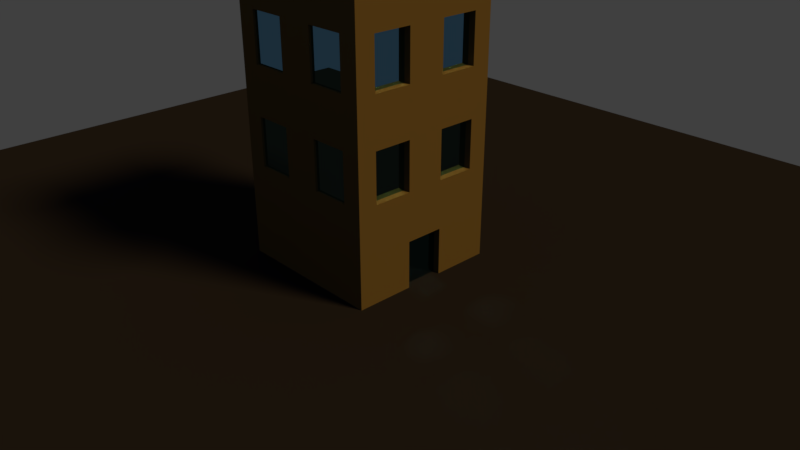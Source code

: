 # Source: office_building_tim.blend  (saved by Blender 2.78.0; exported with 4.5.12 LTS)
import bpy
from mathutils import Matrix  # noqa: F401  (used for matrix-valued properties, if any)

bpy.ops.wm.read_factory_settings(use_empty=True)
scene = bpy.context.scene
scene.name = 'Scene'

# ---- collections
col_collection_1 = bpy.data.collections.new('Collection 1'); scene.collection.children.link(col_collection_1)

# ---- materials (node trees are filled in below, after node groups)
mat_ground = bpy.data.materials.new('ground')
mat_ground.alpha_threshold = 0.0
mat_ground.roughness = 0.5
mat_material = bpy.data.materials.new('Material')
mat_material.alpha_threshold = 0.0
mat_material.roughness = 0.5
mat_material.line_color = (0.0, 0.0, 0.0, 1.0)
mat_window = bpy.data.materials.new('Window')
mat_window.alpha_threshold = 0.0
mat_window.roughness = 0.5
mat_door = bpy.data.materials.new('Door')
mat_door.alpha_threshold = 0.0
mat_door.roughness = 0.5

# ---- material node trees
mat_ground.use_nodes = True; mat_ground.node_tree.nodes.clear()
_N = mat_ground.node_tree.nodes; _L = mat_ground.node_tree.links
n0 = _N.new('ShaderNodeOutputMaterial'); n0.name = 'Material Output'; n0.location = (300, 300)
n1 = _N.new('ShaderNodeBsdfDiffuse'); n1.name = 'Diffuse BSDF'; n1.location = (10, 300)
n1.inputs[0].default_value = (0.01391, 0.01259, 0.01599, 1.0)
_L.new(n1.outputs[0], n0.inputs[0])
n0.is_active_output = True
mat_material.use_nodes = True; mat_material.node_tree.nodes.clear()
_N = mat_material.node_tree.nodes; _L = mat_material.node_tree.links
n0 = _N.new('ShaderNodeBsdfDiffuse'); n0.name = 'Diffuse BSDF'; n0.location = (10, 300)
n0.inputs[0].default_value = (0.2582, 0.1779, 0.07036, 1.0)
n1 = _N.new('ShaderNodeOutputMaterial'); n1.name = 'Material Output'; n1.location = (499, 300)
n2 = _N.new('ShaderNodeMixShader'); n2.name = 'Mix Shader'; n2.location = (279, 283)
_L.new(n0.outputs[0], n2.inputs[1])
_L.new(n2.outputs[0], n1.inputs[0])
n1.is_active_output = True
mat_window.use_nodes = True; mat_window.node_tree.nodes.clear()
_N = mat_window.node_tree.nodes; _L = mat_window.node_tree.links
n0 = _N.new('ShaderNodeOutputMaterial'); n0.name = 'Material Output'; n0.location = (300, 300)
n1 = _N.new('ShaderNodeBsdfAnisotropic'); n1.name = 'Glossy BSDF'; n1.location = (10, 300)
n1.distribution = 'GGX'
n1.inputs[0].default_value = (0.2097, 0.5068, 0.8, 1.0)
n1.inputs[1].default_value = 0.0
_L.new(n1.outputs[0], n0.inputs[0])
n0.is_active_output = True
mat_door.use_nodes = True; mat_door.node_tree.nodes.clear()
_N = mat_door.node_tree.nodes; _L = mat_door.node_tree.links
n0 = _N.new('ShaderNodeBsdfAnisotropic'); n0.name = 'Glossy BSDF'; n0.location = (10, 300)
n0.distribution = 'BECKMANN'
n0.inputs[0].default_value = (0.1266, 0.4683, 0.8, 1.0)
n0.inputs[1].default_value = 0.0
n1 = _N.new('ShaderNodeOutputMaterial'); n1.name = 'Material Output'; n1.location = (613, 307)
n2 = _N.new('ShaderNodeMixShader'); n2.name = 'Mix Shader'; n2.location = (317, 326)
n2.inputs[0].default_value = 0.2909
n3 = _N.new('ShaderNodeBsdfTransparent'); n3.name = 'Transparent BSDF'; n3.location = (28, 117)
_L.new(n0.outputs[0], n2.inputs[1])
_L.new(n2.outputs[0], n1.inputs[0])
_L.new(n3.outputs[0], n2.inputs[2])
n1.is_active_output = True

# ---- world
world_world = bpy.data.worlds.new('World'); scene.world = world_world
world_world.color = (0.05088, 0.05088, 0.05088)
world_world.use_sun_shadow = False
world_world.sun_shadow_jitter_overblur = 0.0
world_world.cycles.sampling_method = 'MANUAL'

# ---- cameras
cam_camera = bpy.data.cameras.new('Camera')
cam_camera.clip_end = 100.0
cam_camera.lens = 35.0
cam_camera.sensor_width = 32.0
cam_camera.sensor_height = 18.0
cam_camera.ortho_scale = 7.314
cam_camera.dof.focus_distance = 0.0

# ---- lights
light_lamp = bpy.data.lights.new('Lamp', 'SUN')
light_lamp.color = (1.0, 0.6633, 0.23)
light_lamp.transmission_factor = 0.0
light_lamp.cutoff_distance = 30.0
light_lamp.angle = 0.1993
light_lamp.energy = 2.7
light_lamp.shadow_buffer_clip_start = 1.001
light_lamp.shadow_soft_size = 0.1
light_lamp.shadow_cascade_max_distance = 1000.0

# ---- meshes
me_plane = bpy.data.meshes.new('Plane')
me_plane.from_pydata([(-1.0, -1.0, 0.0), (1.0, -1.0, 0.0), (-1.0, 1.0, 0.0), (1.0, 1.0, 0.0)], [], [(0, 1, 3, 2)])
me_plane.materials.append(mat_ground)
me_plane.use_remesh_preserve_volume = False
me_plane.use_remesh_preserve_attributes = False
me_plane.use_mirror_vertex_groups = False
me_plane.update()
me_cube = bpy.data.meshes.new('Cube')
me_cube.from_pydata([(1.0, 1.0, -1.493), (1.0, -1.0, -1.493), (-1.0, -1.0, -1.493), (-1.0, 1.0, -1.493), (1.207, 1.207, 3.556), (1.207, -1.207, 3.556), (-1.207, -1.207, 3.556), (-1.207, 1.207, 3.556), (1.0, 0.0, -1.493), (1.788e-07, 1.0, -1.493), (1.0, 1.0, 1.032), (-5.96e-08, -1.0, -1.493), (1.0, -1.0, 1.032), (-1.0, 2.384e-07, -1.493), (-1.0, -1.0, 1.032), (-1.0, 1.0, 1.032), (1.207, -5.404e-07, 3.556), (3.136e-07, 1.207, 3.556), (-6.216e-07, -1.207, 3.556), (-1.207, 2.509e-07, 3.556), (2.384e-07, 1.0, 1.032), (-1.0, 2.98e-07, 1.032), (-2.98e-07, -1.0, 1.032), (1.0, -2.384e-07, 1.032), (5.96e-08, 1.192e-07, -1.493), (1.0, -0.5, -1.493), (-0.5, 1.0, -1.493), (1.0, 1.0, 2.294), (-0.5, -1.0, -1.493), (1.0, -1.0, 2.294), (-1.0, 0.5, -1.493), (-1.0, -1.0, 2.294), (-1.0, 1.0, 2.294), (1.207, -0.6034, 3.556), (-0.6034, 1.207, 3.556), (-0.6034, -1.207, 3.556), (-1.207, 0.6034, 3.556), (1.0, 0.5, -1.493), (0.5, 1.0, -1.493), (1.0, 1.0, -0.2307), (0.5, -1.0, -1.493), (1.0, -1.0, -0.2307), (-1.0, -0.5, -1.493), (-1.0, -1.0, -0.2307), (-1.0, 1.0, -0.2307), (1.207, 0.6034, 3.556), (0.6034, 1.207, 3.556), (0.6034, -1.207, 3.556), (-1.207, -0.6034, 3.556), (-0.5, 1.0, 1.032), (0.5, 1.0, 1.032), (2.384e-07, 1.0, 2.294), (2.086e-07, 1.0, -0.2307), (-1.0, 0.5, 1.032), (-1.0, -0.5, 1.032), (-1.0, 2.682e-07, -0.2307), (-1.0, 2.384e-07, 2.294), (-0.5, -1.0, 1.032), (0.5, -1.0, 1.032), (-1.788e-07, -1.0, -0.2307), (-4.172e-07, -1.0, 2.294), (1.0, -0.5, 1.032), (1.0, 0.5, 1.032), (1.0, -1.192e-07, -0.2307), (1.0, -3.576e-07, 2.294), (-0.5, 1.788e-07, -1.493), (0.5, 5.96e-08, -1.493), (1.192e-07, 0.5, -1.493), (0.0, -0.5, -1.493), (0.5, -0.5, -1.493), (0.5, 0.5, -1.493), (-0.5, 0.5, -1.493), (1.0, 0.5, 2.294), (1.0, 0.5, -0.2307), (1.0, -0.5, -0.2307), (0.5, -1.0, 2.294), (0.5, -1.0, -0.2307), (-0.5, -1.0, -0.2307), (-1.0, -0.5, 2.294), (-1.0, -0.5, -0.2307), (-1.0, 0.5, -0.2307), (0.5, 1.0, -0.2307), (0.5, 1.0, 2.294), (-0.5, 1.0, 2.294), (-0.5, 1.0, -0.2307), (-1.0, 0.5, 2.294), (-0.5, -1.0, 2.294), (1.0, -0.5, 2.294), (-0.5, -0.5, -1.493), (1.0, -0.75, -1.493), (-0.75, 1.0, -1.493), (1.0, 1.0, 2.925), (-0.75, -1.0, -1.493), (1.0, -1.0, 2.925), (-1.0, 0.75, -1.493), (-1.0, -1.0, 2.925), (-1.0, 1.0, 2.925), (1.207, -0.9052, 3.556), (-0.9052, 1.207, 3.556), (-0.9052, -1.207, 3.556), (-1.207, 0.9052, 3.556), (1.0, 0.25, -1.493), (0.25, 1.0, -1.493), (1.0, 1.0, 0.4004), (0.25, -1.0, -1.493), (1.0, -1.0, 0.4004), (-1.0, -0.25, -1.493), (-1.0, -1.0, 0.4004), (-1.0, 1.0, 0.4004), (1.207, 0.3017, 3.556), (0.3017, 1.207, 3.556), (0.3017, -1.207, 3.556), (-1.207, -0.3017, 3.556), (-0.75, 1.0, 1.032), (0.25, 1.0, 1.032), (2.384e-07, 1.0, 2.925), (2.235e-07, 1.0, 0.4004), (-1.0, 0.75, 1.032), (-1.0, -0.25, 1.032), (-1.0, 2.533e-07, -0.8619), (-1.0, 2.682e-07, 1.663), (-0.75, -1.0, 1.032), (0.25, -1.0, 1.032), (-1.192e-07, -1.0, -0.8619), (-3.576e-07, -1.0, 1.663), (1.0, -0.75, 1.032), (1.0, 0.25, 1.032), (1.0, -5.96e-08, -0.8619), (1.0, -2.98e-07, 1.663), (-0.75, 2.086e-07, -1.493), (0.25, 8.941e-08, -1.493), (1.49e-07, 0.75, -1.493), (2.98e-08, -0.25, -1.493), (1.0, -0.25, -1.493), (-0.25, 1.0, -1.493), (1.0, 1.0, 1.663), (-0.25, -1.0, -1.493), (1.0, -1.0, 1.663), (-1.0, 0.25, -1.493), (-1.0, -1.0, 1.663), (-1.0, 1.0, 1.663), (1.207, -0.3017, 3.556), (-0.3017, 1.207, 3.556), (-0.3017, -1.207, 3.556), (-1.207, 0.3017, 3.556), (1.0, 0.75, -1.493), (0.75, 1.0, -1.493), (1.0, 1.0, -0.8619), (0.75, -1.0, -1.493), (1.0, -1.0, -0.8619), (-1.0, -0.75, -1.493), (-1.0, -1.0, -0.8619), (-1.0, 1.0, -0.8619), (1.207, 0.9052, 3.556), (0.9052, 1.207, 3.556), (0.9052, -1.207, 3.556), (-1.207, -0.9052, 3.556), (-0.25, 1.0, 1.032), (0.75, 1.0, 1.032), (2.384e-07, 1.0, 1.663), (1.937e-07, 1.0, -0.8619), (-1.0, 0.25, 1.032), (-1.0, -0.75, 1.032), (-1.0, 2.831e-07, 0.4004), (-1.0, 2.086e-07, 2.925), (-0.25, -1.0, 1.032), (0.75, -1.0, 1.032), (-2.384e-07, -1.0, 0.4004), (-4.768e-07, -1.0, 2.925), (1.0, -0.25, 1.032), (1.0, 0.75, 1.032), (1.0, -1.788e-07, 0.4004), (1.0, -4.172e-07, 2.925), (-0.25, 1.49e-07, -1.493), (0.75, 2.98e-08, -1.493), (8.941e-08, 0.25, -1.493), (-2.98e-08, -0.75, -1.493), (0.25, -0.5, -1.493), (0.75, -0.5, -1.493), (0.5, -0.25, -1.493), (0.5, -0.75, -1.493), (0.25, 0.5, -1.493), (0.75, 0.5, -1.493), (0.5, 0.75, -1.493), (0.5, 0.25, -1.493), (-0.75, 0.5, -1.493), (-0.25, 0.5, -1.493), (-0.5, 0.75, -1.493), (-0.5, 0.25, -1.493), (1.0, 0.25, 2.294), (1.0, 0.75, 2.294), (1.0, 0.5, 1.663), (1.0, 0.5, 2.925), (1.0, 0.25, -0.2307), (1.0, 0.75, -0.2307), (1.0, 0.5, -0.8619), (1.0, 0.5, 0.4004), (1.0, -0.75, -0.2307), (1.0, -0.25, -0.2307), (1.0, -0.5, -0.8619), (1.0, -0.5, 0.4004), (0.25, -1.0, 2.294), (0.75, -1.0, 2.294), (0.5, -1.0, 1.663), (0.5, -1.0, 2.925), (0.25, -1.0, -0.2307), (0.75, -1.0, -0.2307), (0.5, -1.0, -0.8619), (0.5, -1.0, 0.4004), (-0.75, -1.0, -0.2307), (-0.25, -1.0, -0.2307), (-0.5, -1.0, -0.8619), (-0.5, -1.0, 0.4004), (-1.0, -0.25, 2.294), (-1.0, -0.75, 2.294), (-1.0, -0.5, 1.663), (-1.0, -0.5, 2.925), (-1.0, -0.25, -0.2307), (-1.0, -0.75, -0.2307), (-1.0, -0.5, -0.8619), (-1.0, -0.5, 0.4004), (-1.0, 0.75, -0.2307), (-1.0, 0.25, -0.2307), (-1.0, 0.5, -0.8619), (-1.0, 0.5, 0.4004), (0.25, 1.0, -0.2307), (0.75, 1.0, -0.2307), (0.5, 1.0, 0.4004), (0.5, 1.0, -0.8619), (0.25, 1.0, 2.294), (0.75, 1.0, 2.294), (0.5, 1.0, 2.925), (0.5, 1.0, 1.663), (-0.75, 1.0, 2.294), (-0.25, 1.0, 2.294), (-0.5, 1.0, 2.925), (-0.5, 1.0, 1.663), (-0.75, 1.0, -0.2307), (-0.25, 1.0, -0.2307), (-0.5, 1.0, 0.4004), (-0.5, 1.0, -0.8619), (-1.0, 0.75, 2.294), (-1.0, 0.25, 2.294), (-1.0, 0.5, 1.663), (-1.0, 0.5, 2.925), (-0.75, -1.0, 2.294), (-0.25, -1.0, 2.294), (-0.5, -1.0, 1.663), (-0.5, -1.0, 2.925), (1.0, -0.75, 2.294), (1.0, -0.25, 2.294), (1.0, -0.5, 1.663), (1.0, -0.5, 2.925), (-0.75, -0.5, -1.493), (-0.25, -0.5, -1.493), (-0.5, -0.25, -1.493), (-0.5, -0.75, -1.493), (-0.25, -0.75, -1.493), (-0.25, -0.25, -1.493), (-0.75, -0.25, -1.493), (1.0, -0.25, 2.925), (1.0, -0.25, 1.663), (1.0, -0.75, 1.663), (-0.25, -1.0, 2.925), (-0.25, -1.0, 1.663), (-0.75, -1.0, 1.663), (-1.0, 0.25, 2.925), (-1.0, 0.25, 1.663), (-1.0, 0.75, 1.663), (-0.25, 1.0, -0.8619), (-0.25, 1.0, 0.4004), (-0.75, 1.0, 0.4004), (-0.25, 1.0, 1.663), (-0.25, 1.0, 2.925), (-0.75, 1.0, 2.925), (0.75, 1.0, 1.663), (0.75, 1.0, 2.925), (0.25, 1.0, 2.925), (0.75, 1.0, -0.8619), (0.75, 1.0, 0.4004), (0.25, 1.0, 0.4004), (-1.0, 0.25, 0.4004), (-1.0, 0.25, -0.8619), (-1.0, 0.75, -0.8619), (-1.0, -0.75, 0.4004), (-1.0, -0.75, -0.8619), (-1.0, -0.25, -0.8619), (-1.0, -0.75, 2.925), (-1.0, -0.75, 1.663), (-1.0, -0.25, 1.663), (-0.25, -1.0, 0.4004), (-0.25, -1.0, -0.8619), (-0.75, -1.0, -0.8619), (0.75, -1.0, 0.4004), (0.75, -1.0, -0.8619), (0.25, -1.0, -0.8619), (0.75, -1.0, 2.925), (0.75, -1.0, 1.663), (0.25, -1.0, 1.663), (1.0, -0.25, 0.4004), (1.0, -0.25, -0.8619), (1.0, -0.75, -0.8619), (1.0, 0.75, 0.4004), (1.0, 0.75, -0.8619), (1.0, 0.25, -0.8619), (1.0, 0.75, 2.925), (1.0, 0.75, 1.663), (1.0, 0.25, 1.663), (-0.25, 0.25, -1.493), (-0.25, 0.75, -1.493), (-0.75, 0.75, -1.493), (0.75, 0.25, -1.493), (0.75, 0.75, -1.493), (0.25, 0.75, -1.493), (0.75, -0.75, -1.493), (0.75, -0.25, -1.493), (0.25, -0.25, -1.493), (0.25, -0.75, -1.493), (0.25, 0.25, -1.493), (-0.75, 0.25, -1.493), (1.0, 0.25, 2.925), (1.0, 0.25, 0.4004), (1.0, -0.75, 0.4004), (0.25, -1.0, 2.925), (0.25, -1.0, 0.4004), (-0.75, -1.0, 0.4004), (-1.0, -0.25, 2.925), (-1.0, -0.25, 0.4004), (-1.0, 0.75, 0.4004), (0.25, 1.0, -0.8619), (0.25, 1.0, 1.663), (-0.75, 1.0, 1.663), (-0.75, 1.0, -0.8619), (-1.0, 0.75, 2.925), (-0.75, -1.0, 2.925), (1.0, -0.75, 2.925), (-0.75, -0.75, -1.493), (0.9117, 0.25, -1.493), (0.9117, 0.0, -1.493), (0.9117, -5.96e-08, -0.8619), (-0.25, 0.9336, 1.032), (-0.5, 0.9336, 1.032), (0.75, 0.9336, 1.032), (0.5, 0.9336, 1.032), (-0.9341, 0.25, 1.032), (-0.9341, 0.5, 1.032), (-0.9341, -0.75, 1.032), (-0.9341, -0.5, 1.032), (-0.25, -0.9702, 1.032), (-0.5, -0.9702, 1.032), (0.75, -0.9702, 1.032), (0.5, -0.9702, 1.032), (0.9117, -0.25, 1.032), (0.9117, -0.5, 1.032), (0.9117, 0.75, 1.032), (0.9117, 0.5, 1.032), (0.9117, 0.75, 2.294), (0.9117, 0.5, 2.294), (0.9117, 0.5, 1.663), (0.9117, 0.5, 2.925), (0.9117, 0.75, -0.2307), (0.9117, 0.5, -0.2307), (0.9117, 0.5, 0.4004), (0.9117, -0.25, -0.2307), (0.9117, -0.5, -0.2307), (0.9117, -0.5, 0.4004), (0.75, -0.9702, 2.294), (0.5, -0.9702, 2.294), (0.5, -0.9702, 1.663), (0.5, -0.9702, 2.925), (0.75, -0.9702, -0.2307), (0.5, -0.9702, -0.2307), (0.5, -0.9702, 0.4004), (-0.25, -0.9702, -0.2307), (-0.5, -0.9702, -0.2307), (-0.5, -0.9702, 0.4004), (-0.9341, -0.75, 2.294), (-0.9341, -0.5, 2.294), (-0.9341, -0.5, 1.663), (-0.9341, -0.5, 2.925), (-0.9341, -0.75, -0.2307), (-0.9341, -0.5, -0.2307), (-0.9341, -0.5, 0.4004), (-0.9341, 0.25, -0.2307), (-0.9341, 0.5, -0.2307), (-0.9341, 0.5, 0.4004), (0.75, 0.9336, -0.2307), (0.5, 0.9336, -0.2307), (0.75, 0.9336, 2.294), (0.5, 0.9336, 2.294), (-0.25, 0.9336, 2.294), (-0.5, 0.9336, 2.294), (-0.25, 0.9336, -0.2307), (-0.5, 0.9336, -0.2307), (-0.9341, 0.25, 2.294), (-0.9341, 0.5, 2.294), (-0.9341, 0.5, 1.663), (-0.9341, 0.5, 2.925), (-0.25, -0.9702, 2.294), (-0.5, -0.9702, 2.294), (-0.5, -0.9702, 1.663), (-0.5, -0.9702, 2.925), (0.9117, -0.25, 2.294), (0.9117, -0.5, 2.294), (0.9117, -0.5, 1.663), (0.9117, -0.5, 2.925), (-0.75, 0.9336, 1.032), (0.25, 0.9336, 1.032), (-0.9341, 0.75, 1.032), (-0.9341, -0.25, 1.032), (-0.75, -0.9702, 1.032), (0.25, -0.9702, 1.032), (0.9117, -0.75, 1.032), (0.9117, 0.25, 1.032), (0.9117, -0.25, -1.493), (0.9117, 0.25, 2.294), (0.9117, 0.25, -0.2307), (0.9117, -0.75, -0.2307), (0.25, -0.9702, 2.294), (0.25, -0.9702, -0.2307), (-0.75, -0.9702, -0.2307), (-0.9341, -0.25, 2.294), (-0.9341, -0.25, -0.2307), (-0.9341, 0.75, -0.2307), (0.25, 0.9336, -0.2307), (0.5, 0.9336, 0.4004), (0.25, 0.9336, 2.294), (0.5, 0.9336, 2.925), (0.5, 0.9336, 1.663), (-0.75, 0.9336, 2.294), (-0.5, 0.9336, 2.925), (-0.5, 0.9336, 1.663), (-0.75, 0.9336, -0.2307), (-0.5, 0.9336, 0.4004), (-0.9341, 0.75, 2.294), (-0.75, -0.9702, 2.294), (0.9117, -0.75, 2.294), (0.9117, -0.25, 2.925), (0.9117, -0.25, 1.663), (0.9117, -0.75, 1.663), (-0.25, -0.9702, 2.925), (-0.25, -0.9702, 1.663), (-0.75, -0.9702, 1.663), (-0.9341, 0.25, 2.925), (-0.9341, 0.25, 1.663), (-0.9341, 0.75, 1.663), (-0.25, 0.9336, 0.4004), (-0.75, 0.9336, 0.4004), (-0.25, 0.9336, 1.663), (-0.25, 0.9336, 2.925), (-0.75, 0.9336, 2.925), (0.75, 0.9336, 1.663), (0.75, 0.9336, 2.925), (0.25, 0.9336, 2.925), (0.75, 0.9336, 0.4004), (0.25, 0.9336, 0.4004), (-0.9341, 0.25, 0.4004), (-0.9341, -0.75, 0.4004), (-0.9341, -0.75, 2.925), (-0.9341, -0.75, 1.663), (-0.9341, -0.25, 1.663), (-0.25, -0.9702, 0.4004), (0.75, -0.9702, 0.4004), (0.75, -0.9702, 2.925), (0.75, -0.9702, 1.663), (0.25, -0.9702, 1.663), (0.9117, -0.25, 0.4004), (0.9117, -0.25, -0.8619), (0.9117, 0.75, 0.4004), (0.9117, 0.25, -0.8619), (0.9117, 0.75, 2.925), (0.9117, 0.75, 1.663), (0.9117, 0.25, 1.663), (0.9117, 0.25, 2.925), (0.9117, 0.25, 0.4004), (0.9117, -0.75, 0.4004), (0.25, -0.9702, 2.925), (0.25, -0.9702, 0.4004), (-0.75, -0.9702, 0.4004), (-0.9341, -0.25, 2.925), (-0.9341, -0.25, 0.4004), (-0.9341, 0.75, 0.4004), (0.25, 0.9336, 1.663), (-0.75, 0.9336, 1.663), (-0.9341, 0.75, 2.925), (-0.75, -0.9702, 2.925), (0.9117, -0.75, 2.925), (1.207, -0.9052, 3.463), (1.207, -1.207, 3.463), (-0.9052, 1.207, 3.463), (-1.207, 1.207, 3.463), (-0.9052, -1.207, 3.463), (-1.207, -1.207, 3.463), (-1.207, 0.9052, 3.463), (1.207, 0.3017, 3.463), (1.207, -5.404e-07, 3.463), (0.3017, 1.207, 3.463), (3.136e-07, 1.207, 3.463), (0.3017, -1.207, 3.463), (-6.216e-07, -1.207, 3.463), (-1.207, -0.3017, 3.463), (-1.207, 2.509e-07, 3.463), (-4.396e-07, -0.75, 3.463), (-5.215e-08, 0.25, 3.463), (-1.49e-07, -1.788e-07, 3.463), (0.75, -4.023e-07, 3.463), (-0.25, -8.941e-08, 3.463), (1.207, -0.3017, 3.463), (1.207, -0.6034, 3.463), (-0.3017, 1.207, 3.463), (-0.6034, 1.207, 3.463), (-0.3017, -1.207, 3.463), (-0.6034, -1.207, 3.463), (-1.207, 0.3017, 3.463), (-1.207, 0.6034, 3.463), (1.207, 0.9052, 3.463), (1.207, 0.6034, 3.463), (0.9052, 1.207, 3.463), (0.6034, 1.207, 3.463), (0.9052, -1.207, 3.463), (0.6034, -1.207, 3.463), (-1.207, -0.9052, 3.463), (-1.207, -0.6034, 3.463), (-2.459e-07, -0.25, 3.463), (-3.427e-07, -0.5, 3.463), (1.416e-07, 0.75, 3.463), (4.47e-08, 0.5, 3.463), (0.25, -2.533e-07, 3.463), (0.5, -3.278e-07, 3.463), (-0.75, 8.941e-08, 3.463), (-0.5, 0.0, 3.463), (-0.5, 0.25, 3.463), (-0.5, 0.75, 3.463), (-0.5, 0.5, 3.463), (-0.25, 0.5, 3.463), (-0.75, 0.5, 3.463), (0.5, 0.25, 3.463), (0.5, 0.75, 3.463), (0.5, 0.5, 3.463), (0.75, 0.5, 3.463), (0.25, 0.5, 3.463), (0.5, -0.75, 3.463), (0.5, -0.25, 3.463), (0.5, -0.5, 3.463), (0.75, -0.5, 3.463), (0.25, -0.5, 3.463), (-0.5, -0.75, 3.463), (-0.5, -0.25, 3.463), (-0.5, -0.5, 3.463), (-0.25, -0.5, 3.463), (-0.75, -0.5, 3.463), (1.207, 1.207, 3.463), (-0.75, -0.25, 3.463), (-0.25, -0.25, 3.463), (-0.25, -0.75, 3.463), (0.25, -0.25, 3.463), (0.75, -0.25, 3.463), (0.75, -0.75, 3.463), (0.25, 0.75, 3.463), (0.75, 0.75, 3.463), (0.75, 0.25, 3.463), (-0.75, 0.75, 3.463), (-0.25, 0.75, 3.463), (-0.25, 0.25, 3.463), (-0.75, 0.25, 3.463), (0.25, 0.25, 3.463), (0.25, -0.75, 3.463), (-0.75, -0.75, 3.463)], [], [(336, 92, 2, 150), (335, 97, 5, 93), (334, 99, 6, 95), (333, 100, 7, 96), (332, 90, 3, 152), (331, 113, 15, 140), (330, 114, 20, 159), (329, 102, 9, 160), (328, 117, 15, 108), (327, 118, 21, 163), (326, 112, 19, 164), (325, 121, 14, 107), (324, 122, 22, 167), (323, 111, 18, 168), (322, 125, 12, 105), (321, 126, 23, 171), (320, 109, 16, 172), (319, 129, 13, 138), (318, 130, 24, 175), (317, 104, 11, 176), (316, 177, 68, 132), (315, 178, 69, 179), (314, 148, 40, 180), (313, 181, 67, 131), (312, 182, 70, 183), (311, 174, 66, 184), (310, 185, 30, 94), (309, 186, 71, 187), (308, 173, 65, 188), (307, 189, 64, 128), (306, 190, 72, 191), (305, 153, 45, 192), (304, 193, 63, 127), (303, 194, 73, 195), (302, 170, 62, 196), (301, 197, 41, 149), (300, 198, 74, 199), (299, 169, 61, 200), (298, 201, 60, 124), (297, 202, 75, 203), (296, 155, 47, 204), (295, 205, 59, 123), (294, 206, 76, 207), (293, 166, 58, 208), (292, 209, 43, 151), (291, 210, 77, 211), (290, 165, 57, 212), (289, 213, 56, 120), (288, 214, 78, 215), (287, 156, 48, 216), (286, 217, 55, 119), (285, 218, 79, 219), (284, 162, 54, 220), (283, 221, 44, 152), (282, 222, 80, 223), (281, 161, 53, 224), (280, 225, 52, 116), (217, 79, 381, 422), (278, 146, 38, 228), (277, 229, 51, 115), (191, 307, 472, 358), (222, 281, 456, 383), (274, 233, 32, 96), (268, 117, 408, 445), (333, 241, 434, 484), (271, 237, 44, 108), (75, 202, 366, 367), (269, 134, 26, 240), (268, 241, 32, 140), (267, 242, 85, 243), (266, 144, 36, 244), (265, 245, 31, 139), (264, 246, 86, 247), (263, 143, 35, 248), (262, 249, 29, 137), (261, 250, 87, 251), (260, 141, 33, 252), (259, 253, 42, 106), (258, 254, 88, 255), (257, 136, 28, 256), (254, 257, 256, 88), (68, 176, 257, 254), (176, 11, 136, 257), (173, 258, 255, 65), (24, 132, 258, 173), (132, 68, 254, 258), (129, 259, 106, 13), (65, 255, 259, 129), (255, 88, 253, 259), (243, 268, 445, 396), (64, 172, 260, 250), (172, 16, 141, 260), (320, 189, 415, 473), (23, 128, 261, 169), (128, 64, 250, 261), (125, 262, 137, 12), (58, 166, 350, 351), (251, 87, 249, 262), (281, 224, 385, 456), (60, 168, 263, 246), (168, 18, 143, 263), (244, 333, 484, 397), (22, 124, 264, 165), (124, 60, 246, 264), (121, 265, 139, 14), (192, 320, 473, 359), (247, 86, 245, 265), (57, 165, 348, 349), (56, 164, 266, 242), (164, 19, 144, 266), (170, 306, 471, 354), (21, 120, 267, 161), (120, 56, 242, 267), (117, 268, 140, 15), (225, 280, 455, 424), (243, 85, 241, 268), (238, 269, 240, 84), (52, 160, 269, 238), (160, 9, 134, 269), (157, 270, 239, 49), (20, 116, 270, 157), (116, 52, 238, 270), (113, 271, 108, 15), (49, 239, 271, 113), (206, 293, 462, 370), (234, 272, 236, 83), (51, 159, 272, 234), (159, 20, 157, 272), (142, 273, 235, 34), (17, 115, 273, 142), (115, 51, 234, 273), (98, 274, 96, 7), (34, 235, 274, 98), (213, 78, 377, 421), (230, 275, 232, 82), (27, 135, 275, 230), (135, 10, 158, 275), (154, 276, 231, 46), (4, 91, 276, 154), (91, 27, 230, 276), (110, 277, 115, 17), (46, 231, 277, 110), (161, 267, 444, 344), (226, 278, 228, 81), (39, 147, 278, 226), (147, 0, 146, 278), (158, 279, 227, 50), (10, 103, 279, 158), (103, 39, 226, 279), (114, 280, 116, 20), (50, 227, 280, 114), (87, 250, 402, 403), (306, 191, 358, 471), (55, 163, 281, 222), (163, 21, 161, 281), (138, 282, 223, 30), (13, 119, 282, 138), (119, 55, 222, 282), (94, 283, 152, 3), (30, 223, 283, 94), (223, 80, 221, 283), (280, 227, 425, 455), (43, 107, 284, 218), (107, 14, 162, 284), (150, 285, 219, 42), (2, 151, 285, 150), (151, 43, 218, 285), (106, 286, 119, 13), (42, 219, 286, 106), (219, 79, 217, 286), (74, 198, 363, 364), (31, 95, 287, 214), (95, 6, 156, 287), (293, 208, 372, 462), (14, 139, 288, 162), (139, 31, 214, 288), (118, 289, 120, 21), (54, 162, 346, 347), (215, 78, 213, 289), (267, 243, 396, 444), (59, 167, 290, 210), (167, 22, 165, 290), (136, 291, 211, 28), (11, 123, 291, 136), (123, 59, 210, 291), (92, 292, 151, 2), (28, 211, 292, 92), (211, 77, 209, 292), (53, 161, 344, 345), (41, 105, 293, 206), (105, 12, 166, 293), (148, 294, 207, 40), (1, 149, 294, 148), (149, 41, 206, 294), (104, 295, 123, 11), (40, 207, 295, 104), (207, 76, 205, 295), (190, 305, 470, 356), (29, 93, 296, 202), (93, 5, 155, 296), (279, 226, 386, 454), (12, 137, 297, 166), (137, 29, 202, 297), (122, 298, 124, 22), (209, 77, 374, 420), (203, 75, 201, 298), (126, 62, 355, 413), (63, 171, 299, 198), (171, 23, 169, 299), (133, 300, 199, 25), (113, 331, 483, 406), (127, 63, 198, 300), (89, 301, 149, 1), (25, 199, 301, 89), (199, 74, 197, 301), (242, 266, 443, 394), (39, 103, 302, 194), (103, 10, 170, 302), (145, 303, 195, 37), (0, 147, 303, 145), (147, 39, 194, 303), (86, 246, 398, 399), (37, 195, 304, 101), (195, 73, 193, 304), (305, 192, 359, 470), (27, 91, 305, 190), (91, 4, 153, 305), (125, 61, 353, 412), (10, 135, 306, 170), (135, 27, 190, 306), (126, 307, 128, 23), (73, 194, 360, 361), (191, 72, 189, 307), (6, 99, 491, 492), (144, 19, 501, 513), (19, 112, 500, 501), (98, 7, 490, 489), (143, 18, 499, 511), (18, 111, 498, 499), (156, 6, 492, 521), (5, 97, 487, 488), (17, 142, 509, 497), (110, 17, 497, 496), (155, 5, 488, 519), (141, 16, 495, 507), (16, 109, 494, 495), (4, 154, 517, 551), (36, 144, 513, 514), (153, 4, 551, 515), (35, 143, 511, 512), (48, 156, 521, 522), (142, 34, 510, 509), (47, 155, 519, 520), (186, 308, 188, 71), (67, 175, 308, 186), (175, 24, 173, 308), (134, 309, 187, 26), (9, 131, 309, 134), (131, 67, 186, 309), (90, 310, 94, 3), (26, 187, 310, 90), (187, 71, 185, 310), (182, 311, 184, 70), (37, 101, 311, 182), (101, 8, 174, 311), (146, 312, 183, 38), (0, 145, 312, 146), (145, 37, 182, 312), (102, 313, 131, 9), (38, 183, 313, 102), (183, 70, 181, 313), (178, 314, 180, 69), (25, 89, 314, 178), (89, 1, 148, 314), (174, 315, 179, 66), (8, 133, 315, 174), (133, 25, 178, 315), (130, 316, 132, 24), (66, 179, 316, 130), (179, 69, 177, 316), (177, 317, 176, 68), (69, 180, 317, 177), (180, 40, 104, 317), (181, 318, 175, 67), (70, 184, 318, 181), (184, 66, 130, 318), (185, 319, 138, 30), (71, 188, 319, 185), (188, 65, 129, 319), (33, 141, 507, 508), (100, 36, 514, 493), (154, 46, 518, 517), (45, 153, 515, 516), (99, 35, 512, 491), (112, 48, 522, 500), (34, 98, 489, 510), (111, 47, 520, 498), (97, 33, 508, 487), (189, 320, 172, 64), (158, 50, 343, 342), (192, 45, 109, 320), (193, 321, 171, 63), (227, 279, 454, 425), (196, 62, 126, 321), (197, 322, 105, 41), (331, 236, 431, 483), (200, 61, 125, 322), (201, 323, 168, 60), (266, 244, 397, 443), (204, 47, 111, 323), (205, 324, 167, 59), (157, 49, 341, 340), (208, 58, 122, 324), (209, 325, 107, 43), (101, 304, 469, 337), (212, 57, 121, 325), (213, 326, 164, 56), (205, 76, 371, 419), (216, 48, 112, 326), (217, 327, 163, 55), (122, 58, 351, 411), (220, 54, 118, 327), (221, 328, 108, 44), (114, 330, 482, 407), (224, 53, 117, 328), (225, 329, 160, 52), (81, 228, 329, 225), (228, 38, 102, 329), (229, 330, 159, 51), (82, 232, 330, 229), (85, 242, 394, 395), (233, 331, 140, 32), (83, 236, 331, 233), (265, 121, 410, 442), (237, 332, 152, 44), (84, 240, 332, 237), (240, 26, 90, 332), (241, 333, 96, 32), (304, 127, 339, 469), (244, 36, 100, 333), (245, 334, 95, 31), (121, 57, 349, 410), (248, 35, 99, 334), (249, 335, 93, 29), (72, 190, 356, 357), (252, 33, 97, 335), (46, 110, 496, 518), (7, 100, 493, 490), (109, 45, 516, 494), (253, 336, 150, 42), (88, 256, 336, 253), (256, 28, 92, 336), (454, 386, 387, 425), (452, 388, 389, 427), (451, 342, 343, 428), (449, 390, 391, 430), (448, 340, 341, 431), (446, 392, 393, 433), (402, 437, 405, 403), (352, 438, 404, 353), (353, 404, 439, 412), (398, 440, 401, 399), (348, 441, 400, 349), (349, 400, 442, 410), (394, 443, 397, 395), (344, 444, 396, 345), (345, 396, 445, 408), (433, 393, 432, 447), (430, 391, 429, 450), (427, 389, 426, 453), (425, 387, 424, 455), (383, 456, 385, 384), (380, 457, 382, 381), (376, 458, 379, 377), (346, 459, 378, 347), (347, 378, 460, 409), (373, 461, 375, 374), (370, 462, 372, 371), (366, 463, 369, 367), (350, 464, 368, 351), (351, 368, 465, 411), (363, 466, 365, 364), (338, 339, 467, 414), (360, 468, 362, 361), (337, 469, 339, 338), (356, 470, 359, 357), (354, 471, 358, 355), (355, 358, 472, 413), (357, 359, 473, 415), (361, 362, 474, 416), (364, 365, 475, 417), (367, 369, 476, 418), (371, 372, 477, 419), (374, 375, 478, 420), (377, 379, 479, 421), (381, 382, 480, 422), (384, 385, 481, 423), (428, 343, 407, 482), (431, 341, 406, 483), (395, 397, 484, 434), (399, 401, 485, 435), (403, 405, 486, 436), (307, 126, 413, 472), (61, 169, 352, 353), (196, 321, 474, 362), (248, 334, 485, 401), (62, 170, 354, 355), (321, 193, 416, 474), (76, 206, 370, 371), (334, 245, 435, 485), (133, 8, 338, 414), (221, 80, 384, 423), (200, 322, 475, 365), (239, 270, 446, 433), (252, 335, 486, 405), (322, 197, 417, 475), (296, 204, 369, 463), (77, 210, 373, 374), (335, 249, 436, 486), (81, 225, 424, 387), (270, 238, 392, 446), (202, 296, 463, 366), (204, 323, 476, 369), (284, 220, 382, 457), (323, 201, 418, 476), (271, 239, 433, 447), (297, 203, 368, 464), (78, 214, 376, 377), (218, 284, 457, 380), (82, 229, 426, 389), (237, 271, 447, 432), (166, 297, 464, 350), (208, 324, 477, 372), (236, 272, 448, 431), (324, 205, 419, 477), (79, 218, 380, 381), (203, 298, 465, 368), (83, 233, 429, 391), (272, 157, 340, 448), (298, 122, 411, 465), (260, 252, 405, 437), (212, 325, 478, 375), (235, 273, 449, 430), (325, 209, 420, 478), (299, 200, 365, 466), (80, 222, 383, 384), (250, 260, 437, 402), (84, 237, 432, 393), (273, 234, 390, 449), (198, 299, 466, 363), (261, 251, 404, 438), (216, 326, 479, 379), (287, 216, 379, 458), (326, 213, 421, 479), (274, 235, 430, 450), (226, 81, 387, 386), (169, 261, 438, 352), (127, 300, 467, 339), (189, 72, 357, 415), (214, 287, 458, 376), (241, 85, 395, 434), (233, 274, 450, 429), (300, 133, 414, 467), (220, 327, 480, 382), (232, 275, 451, 428), (251, 262, 439, 404), (288, 215, 378, 459), (327, 217, 422, 480), (230, 82, 389, 388), (262, 125, 412, 439), (193, 73, 361, 416), (162, 288, 459, 346), (245, 86, 399, 435), (275, 158, 342, 451), (263, 248, 401, 440), (224, 328, 481, 385), (231, 276, 452, 427), (328, 221, 423, 481), (49, 113, 406, 341), (302, 196, 362, 468), (234, 83, 391, 390), (246, 263, 440, 398), (215, 289, 460, 378), (50, 114, 407, 343), (197, 74, 364, 417), (8, 101, 337, 338), (289, 118, 409, 460), (249, 87, 403, 436), (276, 230, 388, 452), (194, 302, 468, 360), (264, 247, 400, 441), (290, 212, 375, 461), (117, 53, 345, 408), (277, 231, 427, 453), (238, 84, 393, 392), (165, 264, 441, 348), (118, 54, 347, 409), (201, 75, 367, 418), (210, 290, 461, 373), (229, 277, 453, 426), (330, 232, 428, 482), (247, 265, 442, 400), (567, 521, 492, 491), (566, 502, 499, 498), (565, 503, 504, 527), (564, 513, 501, 529), (563, 531, 530, 506), (562, 532, 533, 534), (561, 493, 514, 535), (560, 536, 528, 505), (559, 537, 538, 539), (558, 525, 526, 540), (557, 541, 520, 519), (556, 542, 543, 544), (555, 523, 524, 545), (554, 546, 512, 511), (553, 547, 548, 549), (552, 500, 522, 550), (547, 552, 550, 548), (530, 529, 552, 547), (529, 501, 500, 552), (523, 553, 549, 524), (504, 506, 553, 523), (506, 530, 547, 553), (502, 554, 511, 499), (524, 549, 554, 502), (549, 548, 546, 554), (542, 555, 545, 543), (528, 527, 555, 542), (527, 504, 523, 555), (507, 556, 544, 508), (495, 505, 556, 507), (505, 528, 542, 556), (487, 557, 519, 488), (508, 544, 557, 487), (544, 543, 541, 557), (537, 558, 540, 538), (518, 496, 558, 537), (496, 497, 525, 558), (515, 559, 539, 516), (551, 517, 559, 515), (517, 518, 537, 559), (494, 560, 505, 495), (516, 539, 560, 494), (539, 538, 536, 560), (532, 561, 535, 533), (510, 489, 561, 532), (489, 490, 493, 561), (525, 562, 534, 526), (497, 509, 562, 525), (509, 510, 532, 562), (503, 563, 506, 504), (526, 534, 563, 503), (534, 533, 531, 563), (531, 564, 529, 530), (533, 535, 564, 531), (535, 514, 513, 564), (536, 565, 527, 528), (538, 540, 565, 536), (540, 526, 503, 565), (541, 566, 498, 520), (543, 545, 566, 541), (545, 524, 502, 566), (546, 567, 491, 512), (548, 550, 567, 546), (550, 522, 521, 567)])
me_cube.polygons.foreach_set('material_index', [0, 0, 0, 0, 0, 0, 0, 0, 0, 0, 0, 0, 0, 0, 0, 0, 0, 0, 0, 0, 0, 0, 0, 0, 0, 0, 0, 0, 0, 0, 0, 0, 0, 0, 0, 0, 0, 0, 0, 0, 0, 0, 0, 0, 0, 0, 0, 0, 0, 0, 0, 0, 0, 0, 0, 0, 0, 0, 0, 0, 0, 0, 0, 0, 0, 0, 0, 0, 0, 0, 0, 0, 0, 0, 0, 0, 0, 0, 0, 0, 0, 0, 0, 0, 0, 0, 0, 0, 0, 0, 0, 0, 0, 0, 0, 0, 0, 0, 0, 0, 0, 0, 0, 0, 0, 0, 0, 0, 0, 0, 0, 0, 0, 0, 0, 0, 0, 0, 0, 0, 0, 0, 0, 0, 0, 0, 0, 0, 0, 0, 0, 0, 0, 0, 0, 0, 0, 0, 0, 0, 0, 0, 0, 0, 0, 0, 0, 0, 0, 0, 0, 0, 0, 0, 0, 0, 0, 0, 0, 0, 0, 0, 0, 0, 0, 0, 0, 0, 0, 0, 0, 0, 0, 0, 0, 0, 0, 0, 0, 0, 0, 0, 0, 0, 0, 0, 0, 0, 0, 0, 0, 0, 0, 0, 0, 0, 0, 0, 0, 0, 0, 0, 0, 0, 0, 0, 0, 0, 0, 0, 0, 0, 0, 0, 0, 0, 0, 0, 0, 0, 0, 0, 0, 0, 0, 0, 0, 0, 0, 0, 0, 0, 0, 0, 0, 0, 0, 0, 0, 0, 0, 0, 0, 0, 0, 0, 0, 0, 0, 0, 0, 0, 0, 0, 0, 0, 0, 0, 0, 0, 0, 0, 0, 0, 0, 0, 0, 0, 0, 0, 0, 0, 0, 0, 0, 0, 0, 0, 0, 0, 0, 0, 0, 0, 0, 0, 0, 0, 0, 0, 0, 0, 0, 0, 0, 0, 0, 0, 0, 0, 0, 0, 0, 0, 0, 0, 0, 0, 0, 0, 0, 0, 0, 0, 0, 0, 0, 0, 0, 0, 0, 0, 0, 0, 0, 0, 0, 0, 0, 0, 0, 0, 0, 0, 0, 0, 0, 0, 0, 0, 0, 0, 0, 0, 0, 0, 0, 0, 0, 0, 0, 0, 1, 1, 1, 1, 1, 1, 1, 1, 1, 1, 1, 1, 1, 1, 1, 1, 1, 1, 1, 1, 1, 1, 1, 1, 1, 1, 1, 1, 1, 1, 2, 1, 2, 1, 1, 1, 1, 1, 1, 1, 1, 1, 1, 1, 1, 1, 1, 1, 1, 1, 0, 0, 0, 0, 0, 0, 0, 0, 0, 0, 0, 0, 0, 0, 0, 0, 0, 0, 0, 0, 0, 0, 0, 0, 0, 0, 0, 0, 0, 0, 0, 0, 0, 0, 0, 0, 0, 0, 0, 0, 0, 0, 0, 0, 0, 0, 0, 0, 0, 0, 0, 0, 0, 0, 0, 0, 0, 0, 0, 0, 0, 0, 0, 0, 0, 0, 0, 0, 0, 0, 0, 0, 0, 0, 0, 0, 0, 0, 0, 0, 0, 0, 0, 0, 0, 0, 0, 0, 0, 0, 0, 0, 0, 0, 0, 0, 0, 0, 0, 0, 0, 0, 0, 0, 0, 0, 0, 0, 0, 0, 0, 0, 0, 0, 0, 0, 0, 0, 0, 0, 0, 0, 0, 0, 0, 0, 0, 0, 0, 0, 0, 0, 0, 0, 0, 0, 0, 0, 0, 0, 0, 0, 0, 0, 0, 0, 0, 0, 0, 0, 0, 0, 0, 0, 0, 0, 0, 0, 0, 0, 0, 0, 0, 0])
me_cube.materials.append(mat_material)
me_cube.materials.append(mat_window)
me_cube.materials.append(mat_door)
me_cube.use_remesh_preserve_volume = False
me_cube.use_remesh_preserve_attributes = False
me_cube.use_mirror_vertex_groups = False
me_cube.update()

# ---- objects
ob_plane = bpy.data.objects.new('Plane', me_plane)
ob_cube = bpy.data.objects.new('Cube', me_cube)
ob_lamp = bpy.data.objects.new('Lamp', light_lamp)
ob_camera = bpy.data.objects.new('Camera', cam_camera)

# ---- transforms, parenting, visibility, modifiers, constraints
ob_plane.location = (0.0, 0.0, 0.02705)
ob_plane.scale = (6.834, 6.834, 6.834)
ob_plane.lineart.crease_threshold = 0.0
ob_cube.location = (0.0, 0.0, 1.502)
ob_cube.lock_rotations_4d = False
ob_cube.empty_display_type = 'ARROWS'
ob_cube.lineart.crease_threshold = 0.0
ob_lamp.location = (4.076, 1.005, 5.904)
ob_lamp.rotation_euler = (0.6503, 0.05522, 1.866)
ob_lamp.lock_rotations_4d = False
ob_lamp.empty_display_type = 'ARROWS'
ob_lamp.color = (0.0, 0.0, 0.0, 0.0)
ob_lamp.lineart.crease_threshold = 0.0
ob_camera.location = (7.481, -6.508, 5.344)
ob_camera.rotation_euler = (1.109, 0.0, 0.8149)
ob_camera.lock_rotations_4d = False
ob_camera.empty_display_type = 'ARROWS'
ob_camera.color = (0.0, 0.0, 0.0, 0.0)
ob_camera.display_type = 'WIRE'
ob_camera.lineart.crease_threshold = 0.0

# ---- collection membership
col_collection_1.objects.link(ob_plane)
col_collection_1.objects.link(ob_cube)
col_collection_1.objects.link(ob_lamp)
col_collection_1.objects.link(ob_camera)

# ---- scene / render settings (as saved in the file)
scene.camera = ob_camera
scene.frame_start = 1; scene.frame_end = 250; scene.frame_set(1)
scene.render.engine = 'CYCLES'
scene.render.resolution_percentage = 50
scene.render.dither_intensity = 0.0
scene.cycles.use_denoising = False
scene.cycles.samples = 128
scene.cycles.sampling_pattern = 'TABULATED_SOBOL'
scene.cycles.light_sampling_threshold = 0.0
scene.cycles.use_adaptive_sampling = False
scene.cycles.use_light_tree = False
scene.cycles.blur_glossy = 0.0
scene.cycles.sample_clamp_indirect = 0.0
scene.view_settings.view_transform = 'Standard'
bpy.context.view_layer.update()
